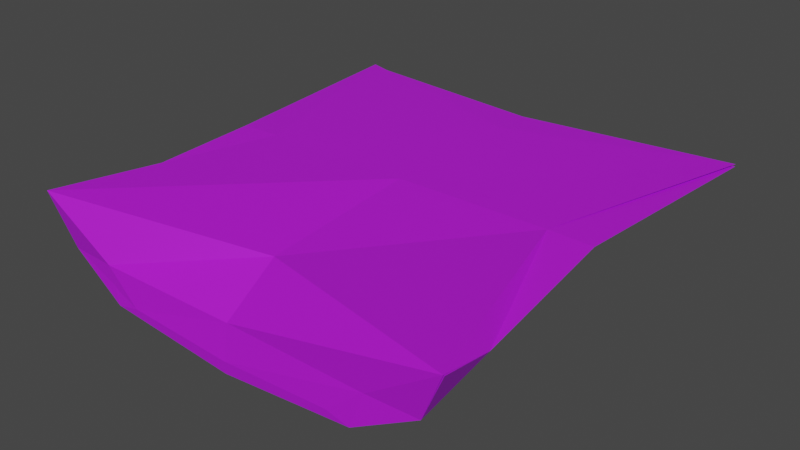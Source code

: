 # Source: test.blend  (saved by Blender 2.91.10; exported with 4.5.12 LTS)
import bpy
from mathutils import Matrix  # noqa: F401  (used for matrix-valued properties, if any)

bpy.ops.wm.read_factory_settings(use_empty=True)
scene = bpy.context.scene
scene.name = 'Scene'

# ---- collections
col_collection = bpy.data.collections.new('Collection'); scene.collection.children.link(col_collection)

# ---- materials (node trees are filled in below, after node groups)
mat_material_002 = bpy.data.materials.new('Material.002')
mat_material_002.use_transparent_shadow = False

# ---- material node trees
mat_material_002.use_nodes = True; mat_material_002.node_tree.nodes.clear()
_N = mat_material_002.node_tree.nodes; _L = mat_material_002.node_tree.links
n0 = _N.new('ShaderNodeBsdfPrincipled'); n0.name = 'Principled BSDF'; n0.location = (10, 300)
n0.distribution = 'GGX'
n0.subsurface_method = 'BURLEY'
n0.inputs[0].default_value = (0.4898, 0.008636, 0.8, 1.0)
n0.inputs[3].default_value = 1.45
n0.inputs[27].default_value = (0.0, 0.0, 0.0, 1.0)
n0.inputs[28].default_value = 1.0
n1 = _N.new('ShaderNodeOutputMaterial'); n1.name = 'Material Output'; n1.location = (300, 300)
_L.new(n0.outputs[0], n1.inputs[0])
n1.is_active_output = True

# ---- world
world_world = bpy.data.worlds.new('World'); scene.world = world_world
world_world.use_nodes = True; world_world.node_tree.nodes.clear()
_N = world_world.node_tree.nodes; _L = world_world.node_tree.links
n0 = _N.new('ShaderNodeOutputWorld'); n0.name = 'World Output'; n0.location = (300, 300)
n1 = _N.new('ShaderNodeBackground'); n1.name = 'Background'; n1.location = (10, 300)
n1.inputs[0].default_value = (0.05088, 0.05088, 0.05088, 1.0)
_L.new(n1.outputs[0], n0.inputs[0])
n0.is_active_output = True
world_world.color = (0.05088, 0.05088, 0.05088)
world_world.use_sun_shadow = False
world_world.sun_shadow_jitter_overblur = 0.0

# ---- meshes
me_plane = bpy.data.meshes.new('Plane')
me_plane.from_pydata([(-1.0, -1.0, 0.0), (1.0, -1.0, 0.0), (-1.0, 1.0, 0.0), (1.0, 1.0, 0.0), (-1.0, -1.0, 0.0), (1.0, -1.0, 0.0), (-1.0, 1.0, 0.0), (1.0, 1.0, 0.0), (-0.5, -0.9976, -0.3601), (0.5, -0.9976, -0.3601), (-1.0, -0.9929, -0.007071), (1.0, -0.9929, -0.007071), (-1.0, 1.0, -0.01), (1.0, 1.0, -0.01), (-0.9929, -0.9929, -2.328e-10), (0.9929, -0.9929, -2.328e-10), (-0.9929, 0.9929, -3.492e-10), (0.9929, 0.9929, -3.492e-10), (-0.5, -0.9931, -0.3613), (0.5, -0.9931, -0.3613), (-0.7153, 0.0004961, -0.004539), (0.0, -0.7221, -0.06671), (0.7153, 0.0004961, -0.004539), (0.0, 0.7084, -0.001438), (-1.0, -1.0, 0.0), (1.0, -1.0, 0.0), (-1.0, 1.0, 0.0), (1.0, 1.0, 0.0), (2.794e-09, -0.9981, -0.3862), (0.6659, -0.9847, -0.2285), (-0.6659, -0.9847, -0.2285), (-0.7153, 0.00306, -0.01061), (2.794e-09, -0.7158, -0.07304), (0.7153, 0.00306, -0.01061), (2.794e-09, 0.7093, -0.008135), (-0.9965, -0.9929, -0.003535), (0.9965, -0.9929, -0.003535), (-0.9965, 0.9965, -0.005), (0.9965, 0.9965, -0.005), (0.0, -0.9925, -0.3874), (0.6659, -0.9791, -0.2312), (-0.6659, -0.9791, -0.2312), (-0.9722, -0.719, -0.06988), (0.9722, -0.719, -0.06988), (-0.7083, 0.7088, -0.004786), (0.7083, 0.7088, -0.004786), (-0.6096, -0.9953, -0.3868), (0.6096, -0.9953, -0.3868), (0.0, 9.82e-05, -0.007039), (-9.313e-10, -0.9717, -0.2341), (2.794e-09, 0.003478, -0.01472), (-1.863e-09, -0.9643, -0.2375), (-0.9167, 0.001788, -0.01088), (0.9167, 0.001788, -0.01088), (0.0, 0.8891, -0.004919), (-5.588e-09, -0.9951, -0.4415), (0.892, -0.968, -0.2358), (-0.892, -0.968, -0.2358)], [(0, 24), (24, 4), (1, 25), (25, 5), (2, 26), (26, 6), (3, 27), (27, 7), (10, 35), (35, 14), (11, 36), (36, 15), (12, 37), (37, 16), (13, 38), (38, 17)], [(0, 21, 48, 20), (21, 1, 22, 48), (48, 22, 3, 23), (20, 48, 23, 2), (1, 21, 49, 29), (21, 0, 30, 49), (49, 30, 8, 28), (29, 49, 28, 9), (10, 31, 50, 32), (31, 12, 34, 50), (50, 34, 13, 33), (32, 50, 33, 11), (11, 40, 51, 32), (40, 19, 39, 51), (51, 39, 18, 41), (32, 51, 41, 10), (0, 20, 52, 42), (20, 2, 44, 52), (52, 44, 12, 31), (42, 52, 31, 10), (3, 22, 53, 45), (22, 1, 43, 53), (53, 43, 11, 33), (45, 53, 33, 13), (2, 23, 54, 44), (23, 3, 45, 54), (54, 45, 13, 34), (44, 54, 34, 12), (9, 28, 55, 47), (28, 8, 46, 55), (55, 46, 18, 39), (47, 55, 39, 19), (1, 29, 56, 43), (29, 9, 47, 56), (56, 47, 19, 40), (43, 56, 40, 11), (8, 30, 57, 46), (30, 0, 42, 57), (57, 42, 10, 41), (46, 57, 41, 18)])
_uv = me_plane.uv_layers.new(name='UVMap')
_uv.uv.foreach_set('vector', [0.0, 0.0, 0.5, 0.1389, 0.5, 0.5, 0.1424, 0.5, 0.5, 0.1389, 1.0, 0.0, 0.8576, 0.5, 0.5, 0.5, 0.5, 0.5, 0.8576, 0.5, 1.0, 1.0, 0.5, 0.8542, 0.1424, 0.5, 0.5, 0.5, 0.5, 0.8542, 0.0, 1.0, 1.0, 0.0, 0.5, 0.1389, 0.5, 0.01389, 0.8329, 0.006944, 0.5, 0.1389, 0.0, 0.0, 0.1671, 0.006944, 0.5, 0.01389, 0.5, 0.01389, 0.1671, 0.006944, 0.25, 0.0, 0.5, 0.0, 0.8329, 0.006944, 0.5, 0.01389, 0.5, 0.0, 0.75, 0.0, 0.0, 0.0, 0.0, 0.5, 0.5, 0.5, 0.5, 0.0, 0.0, 0.5, 0.0, 1.0, 0.5, 1.0, 0.5, 0.5, 0.5, 0.5, 0.5, 1.0, 1.0, 1.0, 1.0, 0.5, 0.5, 0.0, 0.5, 0.5, 1.0, 0.5, 1.0, 0.0, 1.0, 0.0, 0.8329, 0.003472, 0.5, 0.0, 0.5, 0.0, 0.8329, 0.003472, 0.75, 0.0, 0.5, 0.0, 0.5, 0.0, 0.5, 0.0, 0.5, 0.0, 0.25, 0.0, 0.1671, 0.003472, 0.5, 0.0, 0.5, 0.0, 0.1671, 0.003472, 0.0, 0.0, 0.0, 0.0, 0.1424, 0.5, 0.02778, 0.5, 0.01042, 0.1389, 0.1424, 0.5, 0.0, 1.0, 0.1424, 0.8576, 0.02778, 0.5, 0.02778, 0.5, 0.1424, 0.8576, 0.0, 1.0, 0.0, 0.5, 0.01042, 0.1389, 0.02778, 0.5, 0.0, 0.5, 0.0, 0.0, 1.0, 1.0, 0.8576, 0.5, 0.9722, 0.5, 0.8576, 0.8576, 0.8576, 0.5, 1.0, 0.0, 0.9896, 0.1389, 0.9722, 0.5, 0.9722, 0.5, 0.9896, 0.1389, 1.0, 0.0, 1.0, 0.5, 0.8576, 0.8576, 0.9722, 0.5, 1.0, 0.5, 1.0, 1.0, 0.0, 1.0, 0.5, 0.8542, 0.5, 0.9583, 0.1424, 0.8576, 0.5, 0.8542, 1.0, 1.0, 0.8576, 0.8576, 0.5, 0.9583, 0.5, 0.9583, 0.8576, 0.8576, 1.0, 1.0, 0.5, 1.0, 0.1424, 0.8576, 0.5, 0.9583, 0.5, 1.0, 0.0, 1.0, 0.75, 0.0, 0.5, 0.0, 0.5, 0.0, 0.8048, 0.0, 0.5, 0.0, 0.25, 0.0, 0.1952, 0.0, 0.5, 0.0, 0.5, 0.0, 0.1952, 0.0, 0.25, 0.0, 0.5, 0.0, 0.8048, 0.0, 0.5, 0.0, 0.5, 0.0, 0.75, 0.0, 1.0, 0.0, 0.8329, 0.006944, 0.946, 0.01389, 0.9896, 0.1389, 0.8329, 0.006944, 0.75, 0.0, 0.8048, 0.0, 0.946, 0.01389, 0.946, 0.01389, 0.8048, 0.0, 0.75, 0.0, 0.8329, 0.003472, 0.9896, 0.1389, 0.946, 0.01389, 0.8329, 0.003472, 1.0, 0.0, 0.25, 0.0, 0.1671, 0.006944, 0.05401, 0.01389, 0.1952, 0.0, 0.1671, 0.006944, 0.0, 0.0, 0.01042, 0.1389, 0.05401, 0.01389, 0.05401, 0.01389, 0.01042, 0.1389, 0.0, 0.0, 0.1671, 0.003472, 0.1952, 0.0, 0.05401, 0.01389, 0.1671, 0.003472, 0.25, 0.0])
me_plane.materials.append(mat_material_002)
me_plane.use_remesh_fix_poles = True
me_plane.use_remesh_preserve_attributes = False
me_plane.use_mirror_vertex_groups = False
me_plane.update()

# ---- objects
ob_plane = bpy.data.objects.new('Plane', me_plane)

# ---- transforms, parenting, visibility, modifiers, constraints
ob_plane.location = (2.383, -1.837, 3.927)
ob_plane.lineart.crease_threshold = 0.0

# ---- collection membership
col_collection.objects.link(ob_plane)

# ---- scene / render settings (as saved in the file)
scene.frame_start = 1; scene.frame_end = 250; scene.frame_set(1)
scene.render.engine = 'BLENDER_EEVEE_NEXT'
scene.cycles.use_denoising = False
scene.cycles.samples = 128
scene.cycles.sampling_pattern = 'TABULATED_SOBOL'
scene.cycles.use_adaptive_sampling = False
scene.cycles.use_light_tree = False
scene.view_settings.view_transform = 'Filmic'
bpy.context.view_layer.update()

# ---- added for rendering (the .blend has no active camera and no usable light): camera, sun
cam_auto = bpy.data.cameras.new('AutoCamera')
cam_auto.lens = 50.0
cam_auto.sensor_width = 36.0
cam_auto.clip_end = 1000.0
ob_auto_camera = bpy.data.objects.new('AutoCamera', cam_auto)
scene.collection.objects.link(ob_auto_camera)
ob_auto_camera.location = (5.0318, -5.01565, 5.82512)
ob_auto_camera.rotation_euler = (1.09748, -7.21219e-08, 0.694738)
scene.camera = ob_auto_camera
light_auto_sun = bpy.data.lights.new('AutoSun', 'SUN')
light_auto_sun.energy = 3.0
light_auto_sun.angle = 0.0523599
ob_auto_sun = bpy.data.objects.new('AutoSun', light_auto_sun)
scene.collection.objects.link(ob_auto_sun)
ob_auto_sun.rotation_euler = (0.872665, 0.174533, 0.523599)
bpy.context.view_layer.update()
